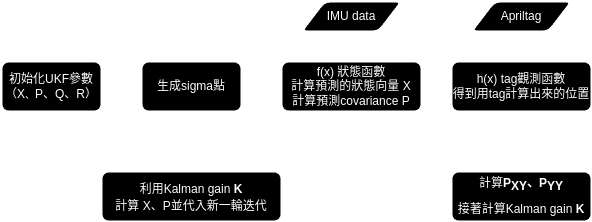

The diagram above was exported from draw.io. Its source (the exported page's mxGraphModel, read from the mxfile embedded in the PNG):
<mxGraphModel dx="783" dy="453" grid="1" gridSize="10" guides="1" tooltips="1" connect="1" arrows="1" fold="1" page="1" pageScale="1" pageWidth="827" pageHeight="1169" math="0" shadow="0">
  <root>
    <mxCell id="WIyWlLk6GJQsqaUBKTNV-0" />
    <mxCell id="WIyWlLk6GJQsqaUBKTNV-1" parent="WIyWlLk6GJQsqaUBKTNV-0" />
    <mxCell id="FmCvHvQoK2uDitaGpl74-2" value="" style="edgeStyle=orthogonalEdgeStyle;rounded=0;orthogonalLoop=1;jettySize=auto;html=1;" edge="1" parent="WIyWlLk6GJQsqaUBKTNV-1" source="FmCvHvQoK2uDitaGpl74-0" target="FmCvHvQoK2uDitaGpl74-1">
      <mxGeometry relative="1" as="geometry" />
    </mxCell>
    <mxCell id="FmCvHvQoK2uDitaGpl74-0" value="初始化UKF參數&lt;div&gt;（X&lt;span style=&quot;font-size: 10px;&quot;&gt;、&lt;/span&gt;P、Q、R）&lt;/div&gt;" style="rounded=1;whiteSpace=wrap;html=1;absoluteArcSize=1;arcSize=14;strokeWidth=2;" vertex="1" parent="WIyWlLk6GJQsqaUBKTNV-1">
      <mxGeometry x="40" y="80" width="100" height="50" as="geometry" />
    </mxCell>
    <mxCell id="FmCvHvQoK2uDitaGpl74-3" style="edgeStyle=orthogonalEdgeStyle;rounded=0;orthogonalLoop=1;jettySize=auto;html=1;entryX=0;entryY=0.5;entryDx=0;entryDy=0;" edge="1" parent="WIyWlLk6GJQsqaUBKTNV-1" source="FmCvHvQoK2uDitaGpl74-1" target="FmCvHvQoK2uDitaGpl74-4">
      <mxGeometry relative="1" as="geometry">
        <mxPoint x="320" y="100" as="targetPoint" />
      </mxGeometry>
    </mxCell>
    <mxCell id="FmCvHvQoK2uDitaGpl74-1" value="生成sigma點" style="whiteSpace=wrap;html=1;rounded=1;arcSize=14;strokeWidth=2;" vertex="1" parent="WIyWlLk6GJQsqaUBKTNV-1">
      <mxGeometry x="180" y="80" width="100" height="50" as="geometry" />
    </mxCell>
    <mxCell id="FmCvHvQoK2uDitaGpl74-11" style="edgeStyle=orthogonalEdgeStyle;rounded=0;orthogonalLoop=1;jettySize=auto;html=1;" edge="1" parent="WIyWlLk6GJQsqaUBKTNV-1" source="FmCvHvQoK2uDitaGpl74-4" target="FmCvHvQoK2uDitaGpl74-10">
      <mxGeometry relative="1" as="geometry" />
    </mxCell>
    <mxCell id="FmCvHvQoK2uDitaGpl74-4" value="f(x) 狀態函數&lt;div&gt;計算預測的狀態向量 X&lt;/div&gt;&lt;div&gt;計算預測covariance P&lt;/div&gt;" style="whiteSpace=wrap;html=1;rounded=1;arcSize=14;strokeWidth=2;" vertex="1" parent="WIyWlLk6GJQsqaUBKTNV-1">
      <mxGeometry x="320" y="80" width="140" height="50" as="geometry" />
    </mxCell>
    <mxCell id="FmCvHvQoK2uDitaGpl74-7" style="edgeStyle=orthogonalEdgeStyle;rounded=0;orthogonalLoop=1;jettySize=auto;html=1;entryX=0.5;entryY=0;entryDx=0;entryDy=0;" edge="1" parent="WIyWlLk6GJQsqaUBKTNV-1" source="FmCvHvQoK2uDitaGpl74-6" target="FmCvHvQoK2uDitaGpl74-4">
      <mxGeometry relative="1" as="geometry" />
    </mxCell>
    <mxCell id="FmCvHvQoK2uDitaGpl74-6" value="IMU data" style="shape=parallelogram;html=1;strokeWidth=2;perimeter=parallelogramPerimeter;whiteSpace=wrap;rounded=1;arcSize=12;size=0.23;" vertex="1" parent="WIyWlLk6GJQsqaUBKTNV-1">
      <mxGeometry x="340" y="20" width="100" height="30" as="geometry" />
    </mxCell>
    <mxCell id="FmCvHvQoK2uDitaGpl74-14" style="edgeStyle=orthogonalEdgeStyle;rounded=0;orthogonalLoop=1;jettySize=auto;html=1;exitX=0.5;exitY=1;exitDx=0;exitDy=0;" edge="1" parent="WIyWlLk6GJQsqaUBKTNV-1" source="FmCvHvQoK2uDitaGpl74-10">
      <mxGeometry relative="1" as="geometry">
        <mxPoint x="559.8571428571429" y="190" as="targetPoint" />
      </mxGeometry>
    </mxCell>
    <mxCell id="FmCvHvQoK2uDitaGpl74-10" value="h(x) tag觀測函數&lt;div&gt;得到用tag計算出來的位置&lt;/div&gt;" style="whiteSpace=wrap;html=1;rounded=1;arcSize=14;strokeWidth=2;" vertex="1" parent="WIyWlLk6GJQsqaUBKTNV-1">
      <mxGeometry x="490" y="80" width="140" height="50" as="geometry" />
    </mxCell>
    <mxCell id="FmCvHvQoK2uDitaGpl74-13" value="" style="edgeStyle=orthogonalEdgeStyle;rounded=0;orthogonalLoop=1;jettySize=auto;html=1;" edge="1" parent="WIyWlLk6GJQsqaUBKTNV-1" source="FmCvHvQoK2uDitaGpl74-12" target="FmCvHvQoK2uDitaGpl74-10">
      <mxGeometry relative="1" as="geometry" />
    </mxCell>
    <mxCell id="FmCvHvQoK2uDitaGpl74-12" value="Apriltag" style="shape=parallelogram;html=1;strokeWidth=2;perimeter=parallelogramPerimeter;whiteSpace=wrap;rounded=1;arcSize=12;size=0.23;" vertex="1" parent="WIyWlLk6GJQsqaUBKTNV-1">
      <mxGeometry x="510" y="20" width="100" height="30" as="geometry" />
    </mxCell>
    <mxCell id="FmCvHvQoK2uDitaGpl74-17" style="edgeStyle=orthogonalEdgeStyle;rounded=0;orthogonalLoop=1;jettySize=auto;html=1;entryX=0.5;entryY=1;entryDx=0;entryDy=0;" edge="1" parent="WIyWlLk6GJQsqaUBKTNV-1" source="FmCvHvQoK2uDitaGpl74-18" target="FmCvHvQoK2uDitaGpl74-1">
      <mxGeometry relative="1" as="geometry" />
    </mxCell>
    <mxCell id="FmCvHvQoK2uDitaGpl74-15" value="&lt;font style=&quot;font-size: 12px;&quot;&gt;&lt;span style=&quot;-webkit-user-drag: none; -webkit-tap-highlight-color: transparent; margin: 0px; padding: 0px; user-select: text; text-align: left; white-space-collapse: preserve; background-color: rgb(255, 255, 255); line-height: 19.425px; font-family: Calibri, Calibri_EmbeddedFont, Calibri_MSFontService, sans-serif; font-variant-ligatures: none !important;&quot; class=&quot;TextRun SCXW242672587 BCX0&quot; lang=&quot;ZH-TW&quot; data-contrast=&quot;auto&quot;&gt;&lt;span style=&quot;-webkit-user-drag: none; -webkit-tap-highlight-color: transparent; margin: 0px; padding: 0px; user-select: text;&quot; class=&quot;NormalTextRun SCXW242672587 BCX0&quot;&gt;計算&lt;/span&gt;&lt;/span&gt;&lt;span style=&quot;-webkit-user-drag: none; -webkit-tap-highlight-color: transparent; margin: 0px; padding: 0px; user-select: text; text-align: left; white-space-collapse: preserve; background-color: rgb(255, 255, 255); line-height: 19.425px; font-family: Calibri, Calibri_EmbeddedFont, Calibri_MSFontService, sans-serif; font-weight: bold; font-variant-ligatures: none !important;&quot; class=&quot;TextRun SCXW242672587 BCX0&quot; lang=&quot;EN-US&quot; data-contrast=&quot;auto&quot;&gt;&lt;span style=&quot;-webkit-user-drag: none; -webkit-tap-highlight-color: transparent; margin: 0px; padding: 0px; user-select: text;&quot; class=&quot;NormalTextRun SCXW242672587 BCX0&quot;&gt;P&lt;/span&gt;&lt;/span&gt;&lt;span style=&quot;-webkit-user-drag: none; -webkit-tap-highlight-color: transparent; margin: 0px; padding: 0px; user-select: text; text-align: left; white-space-collapse: preserve; background-color: rgb(255, 255, 255); line-height: 19.425px; font-family: Calibri, Calibri_EmbeddedFont, Calibri_MSFontService, sans-serif; font-weight: bold; font-variant-ligatures: none !important;&quot; class=&quot;TextRun SCXW242672587 BCX0&quot; lang=&quot;EN-US&quot; data-contrast=&quot;auto&quot;&gt;&lt;span style=&quot;-webkit-user-drag: none; -webkit-tap-highlight-color: transparent; margin: 0px; padding: 0px; user-select: text; vertical-align: sub;&quot; data-fontsize=&quot;12&quot; class=&quot;NormalTextRun Subscript SCXW242672587 BCX0&quot;&gt;XY&lt;/span&gt;&lt;/span&gt;&lt;span style=&quot;-webkit-user-drag: none; -webkit-tap-highlight-color: transparent; margin: 0px; padding: 0px; user-select: text; text-align: left; white-space-collapse: preserve; background-color: rgb(255, 255, 255); line-height: 19.425px; font-family: Calibri, Calibri_EmbeddedFont, Calibri_MSFontService, sans-serif; font-weight: bold; font-variant-ligatures: none !important;&quot; class=&quot;TextRun SCXW242672587 BCX0&quot; lang=&quot;ZH-TW&quot; data-contrast=&quot;auto&quot;&gt;&lt;span style=&quot;-webkit-user-drag: none; -webkit-tap-highlight-color: transparent; margin: 0px; padding: 0px; user-select: text;&quot; class=&quot;NormalTextRun SCXW242672587 BCX0&quot;&gt;、&lt;/span&gt;&lt;/span&gt;&lt;span style=&quot;-webkit-user-drag: none; -webkit-tap-highlight-color: transparent; margin: 0px; padding: 0px; user-select: text; text-align: left; white-space-collapse: preserve; background-color: rgb(255, 255, 255); line-height: 19.425px; font-family: Calibri, Calibri_EmbeddedFont, Calibri_MSFontService, sans-serif; font-weight: bold; font-variant-ligatures: none !important;&quot; class=&quot;TextRun SCXW242672587 BCX0&quot; lang=&quot;EN-US&quot; data-contrast=&quot;auto&quot;&gt;&lt;span style=&quot;-webkit-user-drag: none; -webkit-tap-highlight-color: transparent; margin: 0px; padding: 0px; user-select: text;&quot; class=&quot;NormalTextRun SCXW242672587 BCX0&quot;&gt;P&lt;/span&gt;&lt;/span&gt;&lt;span style=&quot;-webkit-user-drag: none; -webkit-tap-highlight-color: transparent; margin: 0px; padding: 0px; user-select: text; text-align: left; white-space-collapse: preserve; background-color: rgb(255, 255, 255); line-height: 19.425px; font-family: Calibri, Calibri_EmbeddedFont, Calibri_MSFontService, sans-serif; font-weight: bold; font-variant-ligatures: none !important;&quot; class=&quot;TextRun SCXW242672587 BCX0&quot; lang=&quot;EN-US&quot; data-contrast=&quot;auto&quot;&gt;&lt;span style=&quot;-webkit-user-drag: none; -webkit-tap-highlight-color: transparent; margin: 0px; padding: 0px; user-select: text; vertical-align: sub;&quot; data-fontsize=&quot;12&quot; class=&quot;NormalTextRun Subscript SCXW242672587 BCX0&quot;&gt;YY&lt;/span&gt;&lt;/span&gt;&lt;/font&gt;&lt;div style=&quot;&quot;&gt;&lt;span style=&quot;-webkit-user-drag: none; -webkit-tap-highlight-color: transparent; margin: 0px; padding: 0px; user-select: text; text-align: left; white-space-collapse: preserve; background-color: rgb(255, 255, 255); line-height: 19.425px; font-family: Calibri, Calibri_EmbeddedFont, Calibri_MSFontService, sans-serif; font-weight: bold; font-variant-ligatures: none !important;&quot; class=&quot;TextRun SCXW242672587 BCX0&quot; lang=&quot;EN-US&quot; data-contrast=&quot;auto&quot;&gt;&lt;span style=&quot;-webkit-user-drag: none; -webkit-tap-highlight-color: transparent; margin: 0px; padding: 0px; user-select: text; vertical-align: sub;&quot; data-fontsize=&quot;12&quot; class=&quot;NormalTextRun Subscript SCXW242672587 BCX0&quot;&gt;&lt;font style=&quot;font-size: 12px;&quot;&gt;&lt;span style=&quot;-webkit-user-drag: none; -webkit-tap-highlight-color: transparent; margin: 0px; padding: 0px; user-select: text; font-weight: 400; line-height: 19.425px;&quot; class=&quot;TextRun SCXW242672587 BCX0&quot; lang=&quot;ZH-TW&quot; data-contrast=&quot;auto&quot;&gt;&lt;span style=&quot;-webkit-user-drag: none; -webkit-tap-highlight-color: transparent; margin: 0px; padding: 0px; user-select: text;&quot; class=&quot;NormalTextRun SCXW242672587 BCX0&quot;&gt;接著計算&lt;/span&gt;&lt;/span&gt;&lt;span style=&quot;-webkit-user-drag: none; -webkit-tap-highlight-color: transparent; margin: 0px; padding: 0px; user-select: text; font-weight: 400; line-height: 19.425px;&quot; class=&quot;TextRun SCXW242672587 BCX0&quot; lang=&quot;EN-US&quot; data-contrast=&quot;auto&quot;&gt;&lt;span style=&quot;-webkit-user-drag: none; -webkit-tap-highlight-color: transparent; margin: 0px; padding: 0px; user-select: text;&quot; class=&quot;NormalTextRun SCXW242672587 BCX0&quot;&gt;Kalman gain&lt;/span&gt;&lt;/span&gt;&lt;span style=&quot;-webkit-user-drag: none; -webkit-tap-highlight-color: transparent; margin: 0px; padding: 0px; user-select: text; font-weight: 400; line-height: 19.425px;&quot; class=&quot;TextRun SCXW242672587 BCX0&quot; lang=&quot;ZH-TW&quot; data-contrast=&quot;auto&quot;&gt;&lt;span style=&quot;-webkit-user-drag: none; -webkit-tap-highlight-color: transparent; margin: 0px; padding: 0px; user-select: text;&quot; class=&quot;NormalTextRun SCXW242672587 BCX0&quot;&gt; &lt;/span&gt;&lt;/span&gt;&lt;span style=&quot;-webkit-user-drag: none; -webkit-tap-highlight-color: transparent; margin: 0px; padding: 0px; user-select: text; line-height: 19.425px;&quot; class=&quot;TextRun SCXW242672587 BCX0&quot; lang=&quot;EN-US&quot; data-contrast=&quot;auto&quot;&gt;&lt;span style=&quot;-webkit-user-drag: none; -webkit-tap-highlight-color: transparent; margin: 0px; padding: 0px; user-select: text;&quot; class=&quot;NormalTextRun SCXW242672587 BCX0&quot;&gt;K&lt;/span&gt;&lt;/span&gt;&lt;/font&gt;&lt;span style=&quot;font-size: 9.5pt;&quot;&gt;&lt;br&gt;&lt;/span&gt;&lt;/span&gt;&lt;/span&gt;&lt;/div&gt;" style="whiteSpace=wrap;html=1;rounded=1;arcSize=14;strokeWidth=2;" vertex="1" parent="WIyWlLk6GJQsqaUBKTNV-1">
      <mxGeometry x="490" y="190" width="140" height="50" as="geometry" />
    </mxCell>
    <mxCell id="FmCvHvQoK2uDitaGpl74-19" value="" style="edgeStyle=orthogonalEdgeStyle;rounded=0;orthogonalLoop=1;jettySize=auto;html=1;entryX=1;entryY=0.5;entryDx=0;entryDy=0;" edge="1" parent="WIyWlLk6GJQsqaUBKTNV-1" source="FmCvHvQoK2uDitaGpl74-15" target="FmCvHvQoK2uDitaGpl74-18">
      <mxGeometry relative="1" as="geometry">
        <mxPoint x="490" y="215" as="sourcePoint" />
        <mxPoint x="230" y="130" as="targetPoint" />
      </mxGeometry>
    </mxCell>
    <mxCell id="FmCvHvQoK2uDitaGpl74-18" value="&lt;font style=&quot;font-size: 12px;&quot;&gt;&lt;span style=&quot;forced-color-adjust: none; color: rgb(0, 0, 0); font-family: Calibri, Calibri_EmbeddedFont, Calibri_MSFontService, sans-serif; font-style: normal; font-variant-ligatures: none; font-variant-caps: normal; letter-spacing: normal; orphans: 2; text-align: left; text-indent: 0px; text-transform: none; widows: 2; word-spacing: 0px; -webkit-text-stroke-width: 0px; white-space: pre-wrap; background-color: rgb(255, 255, 255); text-decoration-thickness: initial; text-decoration-style: initial; text-decoration-color: initial; -webkit-user-drag: none; -webkit-tap-highlight-color: transparent; margin: 0px; padding: 0px; user-select: text; font-weight: 400; line-height: 19.425px;&quot; class=&quot;TextRun SCXW242672587 BCX0&quot; lang=&quot;EN-US&quot; data-contrast=&quot;auto&quot;&gt;&lt;span style=&quot;forced-color-adjust: none; -webkit-user-drag: none; -webkit-tap-highlight-color: transparent; margin: 0px; padding: 0px; user-select: text;&quot; class=&quot;NormalTextRun SCXW242672587 BCX0&quot;&gt;利用Kalman gain&lt;/span&gt;&lt;/span&gt;&lt;span style=&quot;forced-color-adjust: none; color: rgb(0, 0, 0); font-family: Calibri, Calibri_EmbeddedFont, Calibri_MSFontService, sans-serif; font-style: normal; font-variant-ligatures: none; font-variant-caps: normal; letter-spacing: normal; orphans: 2; text-align: left; text-indent: 0px; text-transform: none; widows: 2; word-spacing: 0px; -webkit-text-stroke-width: 0px; white-space: pre-wrap; background-color: rgb(255, 255, 255); text-decoration-thickness: initial; text-decoration-style: initial; text-decoration-color: initial; -webkit-user-drag: none; -webkit-tap-highlight-color: transparent; margin: 0px; padding: 0px; user-select: text; font-weight: 400; line-height: 19.425px;&quot; class=&quot;TextRun SCXW242672587 BCX0&quot; lang=&quot;ZH-TW&quot; data-contrast=&quot;auto&quot;&gt;&lt;span style=&quot;forced-color-adjust: none; -webkit-user-drag: none; -webkit-tap-highlight-color: transparent; margin: 0px; padding: 0px; user-select: text;&quot; class=&quot;NormalTextRun SCXW242672587 BCX0&quot;&gt; &lt;/span&gt;&lt;/span&gt;&lt;span style=&quot;forced-color-adjust: none; color: rgb(0, 0, 0); font-family: Calibri, Calibri_EmbeddedFont, Calibri_MSFontService, sans-serif; font-style: normal; font-variant-ligatures: none; font-variant-caps: normal; font-weight: 700; letter-spacing: normal; orphans: 2; text-align: left; text-indent: 0px; text-transform: none; widows: 2; word-spacing: 0px; -webkit-text-stroke-width: 0px; white-space: pre-wrap; background-color: rgb(255, 255, 255); text-decoration-thickness: initial; text-decoration-style: initial; text-decoration-color: initial; -webkit-user-drag: none; -webkit-tap-highlight-color: transparent; margin: 0px; padding: 0px; user-select: text; line-height: 19.425px;&quot; class=&quot;TextRun SCXW242672587 BCX0&quot; lang=&quot;EN-US&quot; data-contrast=&quot;auto&quot;&gt;&lt;span style=&quot;forced-color-adjust: none; -webkit-user-drag: none; -webkit-tap-highlight-color: transparent; margin: 0px; padding: 0px; user-select: text;&quot; class=&quot;NormalTextRun SCXW242672587 BCX0&quot;&gt;K&lt;/span&gt;&lt;/span&gt;&lt;/font&gt;&lt;div style=&quot;text-align: left;&quot;&gt;&lt;font style=&quot;font-size: 12px;&quot;&gt;計算 X、P並代入新一輪迭代&lt;/font&gt;&lt;/div&gt;" style="whiteSpace=wrap;html=1;rounded=1;arcSize=14;strokeWidth=2;" vertex="1" parent="WIyWlLk6GJQsqaUBKTNV-1">
      <mxGeometry x="140" y="190" width="180" height="50" as="geometry" />
    </mxCell>
  </root>
</mxGraphModel>